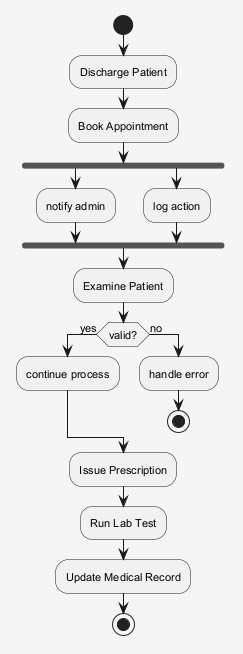

The diagram above was rendered by PlantUML. Its source (embedded in the PNG):
@startuml
skinparam shadowing false
skinparam backgroundColor #F5F5F5
skinparam defaultFontSize 11
start
:Discharge Patient;
:Book Appointment;
fork
:notify admin;
fork again
:log action;
end fork
:Examine Patient;
if (valid?) then (yes)
:continue process;
else (no)
:handle error;
stop
endif
:Issue Prescription;
:Run Lab Test;
:Update Medical Record;
stop
@enduml